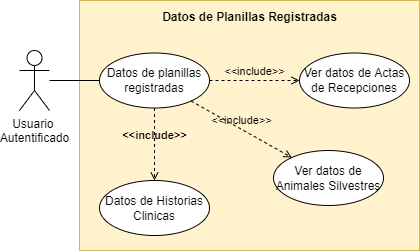

The diagram above was exported from draw.io. Its source (the exported page's mxGraphModel, read from the mxfile embedded in the PNG):
<mxGraphModel dx="868" dy="553" grid="1" gridSize="10" guides="1" tooltips="1" connect="1" arrows="1" fold="1" page="1" pageScale="1" pageWidth="827" pageHeight="1169" math="0" shadow="0">
  <root>
    <mxCell id="UMSRDkWzXlOBoBxz5BJc-0" />
    <mxCell id="UMSRDkWzXlOBoBxz5BJc-1" parent="UMSRDkWzXlOBoBxz5BJc-0" />
    <mxCell id="UMSRDkWzXlOBoBxz5BJc-2" value="&lt;b&gt;Datos de Planillas Registradas&lt;br&gt;&lt;/b&gt;" style="html=1;labelPosition=center;verticalLabelPosition=top;align=center;verticalAlign=bottom;spacingBottom=-26;spacingRight=0;fillColor=#fff2cc;strokeColor=#d6b656;" parent="UMSRDkWzXlOBoBxz5BJc-1" vertex="1">
      <mxGeometry x="110" y="90" width="340" height="250" as="geometry" />
    </mxCell>
    <mxCell id="UMSRDkWzXlOBoBxz5BJc-3" style="edgeStyle=none;rounded=0;orthogonalLoop=1;jettySize=auto;html=1;entryX=0;entryY=0.5;entryDx=0;entryDy=0;endArrow=none;endFill=0;" parent="UMSRDkWzXlOBoBxz5BJc-1" source="UMSRDkWzXlOBoBxz5BJc-4" target="UMSRDkWzXlOBoBxz5BJc-7" edge="1">
      <mxGeometry relative="1" as="geometry" />
    </mxCell>
    <mxCell id="UMSRDkWzXlOBoBxz5BJc-4" value="Usuario &lt;br&gt;Autentificado" style="shape=umlActor;verticalLabelPosition=bottom;verticalAlign=top;html=1;" parent="UMSRDkWzXlOBoBxz5BJc-1" vertex="1">
      <mxGeometry x="50" y="140" width="30" height="60" as="geometry" />
    </mxCell>
    <mxCell id="UMSRDkWzXlOBoBxz5BJc-6" value="Ver datos de Actas de Recepciones" style="ellipse;whiteSpace=wrap;html=1;" parent="UMSRDkWzXlOBoBxz5BJc-1" vertex="1">
      <mxGeometry x="330" y="142.5" width="110" height="55" as="geometry" />
    </mxCell>
    <mxCell id="UMSRDkWzXlOBoBxz5BJc-7" value="Datos de planillas registradas" style="ellipse;whiteSpace=wrap;html=1;" parent="UMSRDkWzXlOBoBxz5BJc-1" vertex="1">
      <mxGeometry x="130" y="142.5" width="110" height="55" as="geometry" />
    </mxCell>
    <mxCell id="UMSRDkWzXlOBoBxz5BJc-8" style="edgeStyle=none;rounded=0;orthogonalLoop=1;jettySize=auto;html=1;exitX=0.5;exitY=1;exitDx=0;exitDy=0;endArrow=none;endFill=0;" parent="UMSRDkWzXlOBoBxz5BJc-1" edge="1">
      <mxGeometry relative="1" as="geometry">
        <mxPoint x="293" y="320" as="sourcePoint" />
        <mxPoint x="293" y="320" as="targetPoint" />
      </mxGeometry>
    </mxCell>
    <mxCell id="UMSRDkWzXlOBoBxz5BJc-9" value="&amp;lt;&amp;lt;include&amp;gt;&amp;gt;" style="html=1;verticalAlign=bottom;labelBackgroundColor=none;endArrow=open;endFill=0;dashed=1;rounded=0;exitX=1;exitY=0.5;exitDx=0;exitDy=0;entryX=0;entryY=0.5;entryDx=0;entryDy=0;" parent="UMSRDkWzXlOBoBxz5BJc-1" source="UMSRDkWzXlOBoBxz5BJc-7" target="UMSRDkWzXlOBoBxz5BJc-6" edge="1">
      <mxGeometry width="160" relative="1" as="geometry">
        <mxPoint x="330" y="320" as="sourcePoint" />
        <mxPoint x="490" y="320" as="targetPoint" />
      </mxGeometry>
    </mxCell>
    <mxCell id="Vv-uOaKNai0LlMFsP1Ha-0" value="Ver datos&amp;nbsp;de Animales Silvestres" style="ellipse;whiteSpace=wrap;html=1;" parent="UMSRDkWzXlOBoBxz5BJc-1" vertex="1">
      <mxGeometry x="304" y="240" width="110" height="55" as="geometry" />
    </mxCell>
    <mxCell id="Vv-uOaKNai0LlMFsP1Ha-1" value="Datos de Historias Clinicas" style="ellipse;whiteSpace=wrap;html=1;" parent="UMSRDkWzXlOBoBxz5BJc-1" vertex="1">
      <mxGeometry x="130" y="270" width="110" height="55" as="geometry" />
    </mxCell>
    <mxCell id="Vv-uOaKNai0LlMFsP1Ha-2" value="&amp;lt;&amp;lt;include&amp;gt;&amp;gt;" style="html=1;verticalAlign=bottom;labelBackgroundColor=none;endArrow=open;endFill=0;dashed=1;rounded=0;" parent="UMSRDkWzXlOBoBxz5BJc-1" source="UMSRDkWzXlOBoBxz5BJc-7" target="Vv-uOaKNai0LlMFsP1Ha-0" edge="1">
      <mxGeometry width="160" relative="1" as="geometry">
        <mxPoint x="250" y="180" as="sourcePoint" />
        <mxPoint x="340" y="180" as="targetPoint" />
      </mxGeometry>
    </mxCell>
    <mxCell id="Vv-uOaKNai0LlMFsP1Ha-3" value="&amp;lt;&amp;lt;include&amp;gt;&amp;gt;" style="html=1;verticalAlign=bottom;labelBackgroundColor=none;endArrow=open;endFill=0;dashed=1;rounded=0;fontStyle=1" parent="UMSRDkWzXlOBoBxz5BJc-1" source="UMSRDkWzXlOBoBxz5BJc-7" target="Vv-uOaKNai0LlMFsP1Ha-1" edge="1">
      <mxGeometry width="160" relative="1" as="geometry">
        <mxPoint x="260" y="190" as="sourcePoint" />
        <mxPoint x="350" y="190" as="targetPoint" />
      </mxGeometry>
    </mxCell>
  </root>
</mxGraphModel>